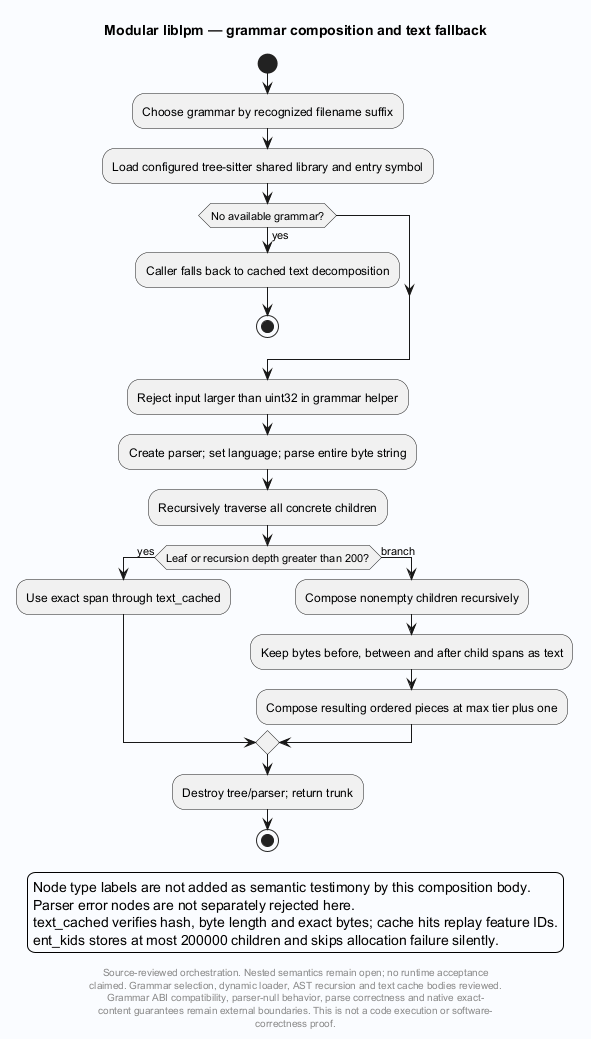

The diagram above was rendered by PlantUML. Its source (embedded in the PNG):
@startuml
' Evidence: Laplace-MCP/native/lpm.c SHA256 ead42232fcd9abbabe2d9dffb92900067c1585a3ed2f964bc7a6f78e27015e8d
skinparam backgroundColor #FAFCFF
skinparam shadowing false
skinparam defaultFontName SansSerif
title Modular liblpm — grammar composition and text fallback
start
:Choose grammar by recognized filename suffix;
:Load configured tree-sitter shared library and entry symbol;
if (No available grammar?) then (yes)
 :Caller falls back to cached text decomposition;
 stop
endif
:Reject input larger than uint32 in grammar helper;
:Create parser; set language; parse entire byte string;
:Recursively traverse all concrete children;
if (Leaf or recursion depth greater than 200?) then (yes)
 :Use exact span through text_cached;
else (branch)
 :Compose nonempty children recursively;
 :Keep bytes before, between and after child spans as text;
 :Compose resulting ordered pieces at max tier plus one;
endif
:Destroy tree/parser; return trunk;
stop
legend bottom
Node type labels are not added as semantic testimony by this composition body.
Parser error nodes are not separately rejected here.
text_cached verifies hash, byte length and exact bytes; cache hits replay feature IDs.
ent_kids stores at most 200000 children and skips allocation failure silently.
endlegend
footer
Source-reviewed orchestration. Nested semantics remain open; no runtime acceptance
claimed. Grammar selection, dynamic loader, AST recursion and text cache bodies reviewed.
Grammar ABI compatibility, parser-null behavior, parse correctness and native exact-
content guarantees remain external boundaries. This is not a code execution or software-
correctness proof.
end footer

@enduml